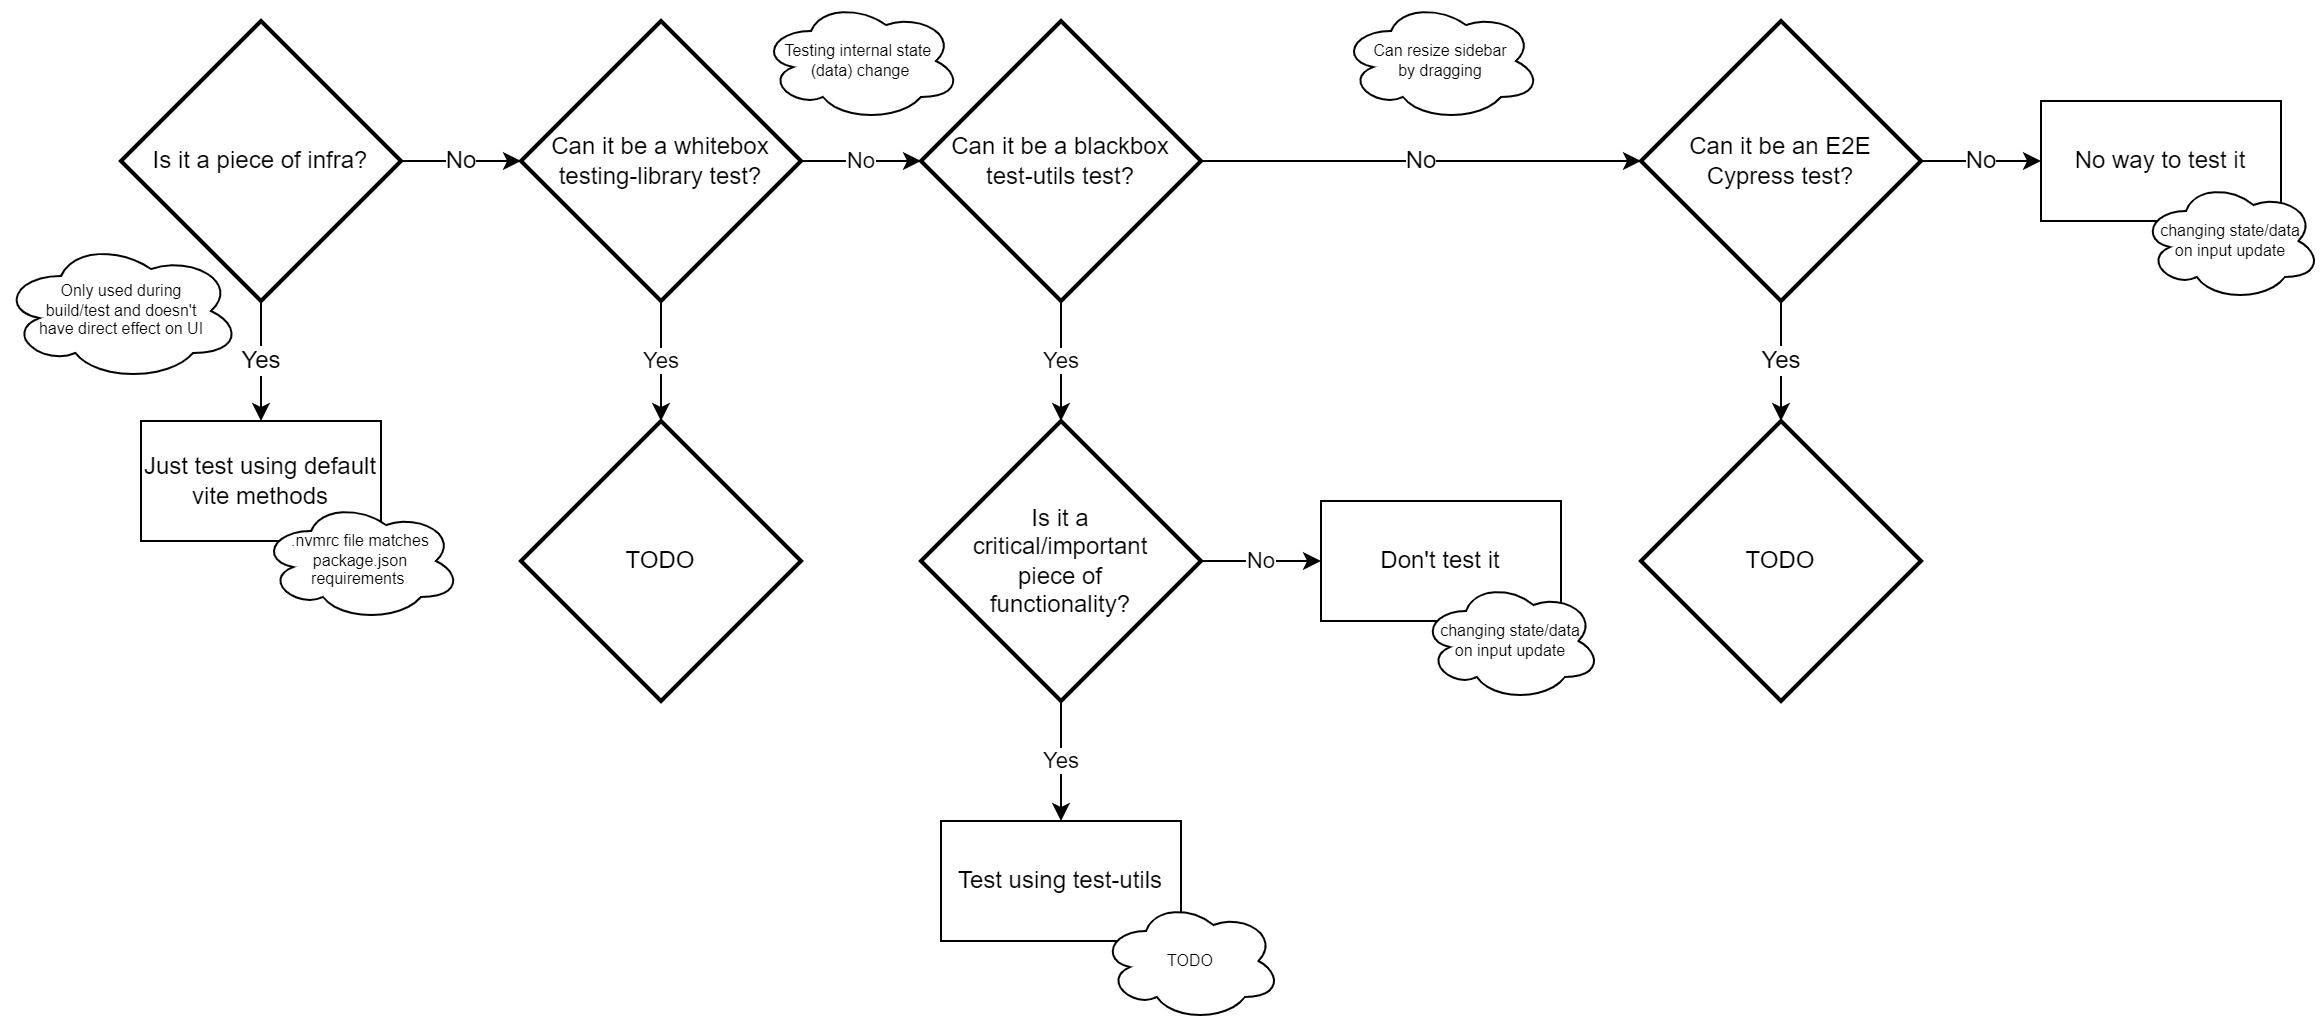

The diagram above was exported from draw.io. Its source (the exported page's mxGraphModel, read from the mxfile embedded in the PNG):
<mxGraphModel dx="1430" dy="775" grid="1" gridSize="10" guides="1" tooltips="1" connect="1" arrows="1" fold="1" page="1" pageScale="1" pageWidth="827" pageHeight="1169" math="0" shadow="0">
  <root>
    <mxCell id="0" />
    <mxCell id="1" parent="0" />
    <mxCell id="cSpMK954YhITzuIPoPlL-4" value="No" style="edgeStyle=orthogonalEdgeStyle;rounded=0;orthogonalLoop=1;jettySize=auto;html=1;" edge="1" parent="1" source="qt-J0WWt7XGZVdpHrlSn-2" target="qt-J0WWt7XGZVdpHrlSn-16">
      <mxGeometry relative="1" as="geometry" />
    </mxCell>
    <mxCell id="qt-J0WWt7XGZVdpHrlSn-2" value="Can it be a whitebox testing-library test?" style="strokeWidth=2;html=1;shape=mxgraph.flowchart.decision;whiteSpace=wrap;" parent="1" vertex="1">
      <mxGeometry x="360" y="200" width="140" height="140" as="geometry" />
    </mxCell>
    <mxCell id="qt-J0WWt7XGZVdpHrlSn-12" value="No" style="edgeStyle=orthogonalEdgeStyle;rounded=0;orthogonalLoop=1;jettySize=auto;html=1;" parent="1" source="qt-J0WWt7XGZVdpHrlSn-9" target="qt-J0WWt7XGZVdpHrlSn-15" edge="1">
      <mxGeometry relative="1" as="geometry">
        <mxPoint x="770" y="490" as="targetPoint" />
        <Array as="points">
          <mxPoint x="770" y="470" />
        </Array>
      </mxGeometry>
    </mxCell>
    <mxCell id="qt-J0WWt7XGZVdpHrlSn-9" value="Is it a critical/important piece of &lt;br&gt;functionality?" style="strokeWidth=2;html=1;shape=mxgraph.flowchart.decision;whiteSpace=wrap;spacingLeft=10;spacingRight=10;" parent="1" vertex="1">
      <mxGeometry x="560" y="400" width="140" height="140" as="geometry" />
    </mxCell>
    <mxCell id="qt-J0WWt7XGZVdpHrlSn-10" value="Testing internal state&amp;nbsp; (data) change" style="ellipse;shape=cloud;whiteSpace=wrap;html=1;spacingTop=0;spacing=2;spacingLeft=4;spacingRight=4;fontSize=8;" parent="1" vertex="1">
      <mxGeometry x="480" y="190" width="100" height="60" as="geometry" />
    </mxCell>
    <mxCell id="qt-J0WWt7XGZVdpHrlSn-15" value="Don't test it" style="rounded=0;whiteSpace=wrap;html=1;" parent="1" vertex="1">
      <mxGeometry x="760" y="440" width="120" height="60" as="geometry" />
    </mxCell>
    <mxCell id="cSpMK954YhITzuIPoPlL-1" value="Yes" style="edgeStyle=orthogonalEdgeStyle;rounded=0;orthogonalLoop=1;jettySize=auto;html=1;entryX=0.5;entryY=0;entryDx=0;entryDy=0;entryPerimeter=0;" edge="1" parent="1" source="qt-J0WWt7XGZVdpHrlSn-16" target="qt-J0WWt7XGZVdpHrlSn-9">
      <mxGeometry relative="1" as="geometry" />
    </mxCell>
    <mxCell id="cSpMK954YhITzuIPoPlL-6" value="&lt;font style=&quot;font-size: 12px;&quot;&gt;No&lt;/font&gt;" style="edgeStyle=orthogonalEdgeStyle;rounded=0;orthogonalLoop=1;jettySize=auto;html=1;fontSize=8;" edge="1" parent="1" source="qt-J0WWt7XGZVdpHrlSn-16" target="cSpMK954YhITzuIPoPlL-5">
      <mxGeometry relative="1" as="geometry" />
    </mxCell>
    <mxCell id="qt-J0WWt7XGZVdpHrlSn-16" value="Can it be a blackbox test-utils test?" style="strokeWidth=2;html=1;shape=mxgraph.flowchart.decision;whiteSpace=wrap;spacingLeft=10;spacingRight=10;" parent="1" vertex="1">
      <mxGeometry x="560" y="200" width="140" height="140" as="geometry" />
    </mxCell>
    <mxCell id="cSpMK954YhITzuIPoPlL-2" value="changing state/data&lt;br style=&quot;font-size: 8px;&quot;&gt;on input update" style="ellipse;shape=cloud;whiteSpace=wrap;html=1;fontSize=8;" vertex="1" parent="1">
      <mxGeometry x="810" y="480" width="90" height="60" as="geometry" />
    </mxCell>
    <mxCell id="cSpMK954YhITzuIPoPlL-9" value="Yes" style="edgeStyle=orthogonalEdgeStyle;rounded=0;orthogonalLoop=1;jettySize=auto;html=1;fontSize=12;" edge="1" parent="1" source="cSpMK954YhITzuIPoPlL-5" target="cSpMK954YhITzuIPoPlL-8">
      <mxGeometry relative="1" as="geometry" />
    </mxCell>
    <mxCell id="cSpMK954YhITzuIPoPlL-12" value="No" style="edgeStyle=orthogonalEdgeStyle;rounded=0;orthogonalLoop=1;jettySize=auto;html=1;fontSize=12;entryX=0;entryY=0.5;entryDx=0;entryDy=0;" edge="1" parent="1" source="cSpMK954YhITzuIPoPlL-5" target="cSpMK954YhITzuIPoPlL-10">
      <mxGeometry relative="1" as="geometry" />
    </mxCell>
    <mxCell id="cSpMK954YhITzuIPoPlL-5" value="Can it be an E2E Cypress test?" style="strokeWidth=2;html=1;shape=mxgraph.flowchart.decision;whiteSpace=wrap;spacingLeft=10;spacingRight=10;" vertex="1" parent="1">
      <mxGeometry x="920" y="200" width="140" height="140" as="geometry" />
    </mxCell>
    <mxCell id="cSpMK954YhITzuIPoPlL-7" value="Can resize sidebar&lt;br&gt;by dragging" style="ellipse;shape=cloud;whiteSpace=wrap;html=1;spacingTop=0;spacing=2;spacingLeft=4;spacingRight=4;fontSize=8;" vertex="1" parent="1">
      <mxGeometry x="770" y="190" width="100" height="60" as="geometry" />
    </mxCell>
    <mxCell id="cSpMK954YhITzuIPoPlL-8" value="TODO" style="strokeWidth=2;html=1;shape=mxgraph.flowchart.decision;whiteSpace=wrap;spacingLeft=10;spacingRight=10;fontSize=12;" vertex="1" parent="1">
      <mxGeometry x="920" y="400" width="140" height="140" as="geometry" />
    </mxCell>
    <mxCell id="cSpMK954YhITzuIPoPlL-10" value="No way to test it" style="rounded=0;whiteSpace=wrap;html=1;" vertex="1" parent="1">
      <mxGeometry x="1120" y="240" width="120" height="60" as="geometry" />
    </mxCell>
    <mxCell id="cSpMK954YhITzuIPoPlL-11" value="changing state/data&lt;br style=&quot;font-size: 8px;&quot;&gt;on input update" style="ellipse;shape=cloud;whiteSpace=wrap;html=1;fontSize=8;" vertex="1" parent="1">
      <mxGeometry x="1170" y="280" width="90" height="60" as="geometry" />
    </mxCell>
    <mxCell id="cSpMK954YhITzuIPoPlL-14" value="No" style="edgeStyle=orthogonalEdgeStyle;rounded=0;orthogonalLoop=1;jettySize=auto;html=1;fontSize=12;" edge="1" parent="1" source="cSpMK954YhITzuIPoPlL-13" target="qt-J0WWt7XGZVdpHrlSn-2">
      <mxGeometry relative="1" as="geometry" />
    </mxCell>
    <mxCell id="cSpMK954YhITzuIPoPlL-16" value="Yes" style="edgeStyle=orthogonalEdgeStyle;rounded=0;orthogonalLoop=1;jettySize=auto;html=1;fontSize=12;" edge="1" parent="1" source="cSpMK954YhITzuIPoPlL-13" target="cSpMK954YhITzuIPoPlL-15">
      <mxGeometry relative="1" as="geometry" />
    </mxCell>
    <mxCell id="cSpMK954YhITzuIPoPlL-13" value="Is it a piece of infra?" style="strokeWidth=2;html=1;shape=mxgraph.flowchart.decision;whiteSpace=wrap;" vertex="1" parent="1">
      <mxGeometry x="160" y="200" width="140" height="140" as="geometry" />
    </mxCell>
    <mxCell id="cSpMK954YhITzuIPoPlL-15" value="Just test using default vite methods" style="rounded=0;whiteSpace=wrap;html=1;fontSize=12;" vertex="1" parent="1">
      <mxGeometry x="170" y="400" width="120" height="60" as="geometry" />
    </mxCell>
    <mxCell id="cSpMK954YhITzuIPoPlL-17" value=".nvmrc file matches package.json&lt;br&gt;requirements&amp;nbsp;" style="ellipse;shape=cloud;whiteSpace=wrap;html=1;spacingTop=0;spacing=2;spacingLeft=4;spacingRight=4;fontSize=8;" vertex="1" parent="1">
      <mxGeometry x="230" y="440" width="100" height="60" as="geometry" />
    </mxCell>
    <mxCell id="cSpMK954YhITzuIPoPlL-18" value="Only used during build/test and doesn't have direct effect on UI" style="ellipse;shape=cloud;whiteSpace=wrap;html=1;spacingTop=0;spacing=2;spacingLeft=13;spacingRight=12;fontSize=8;" vertex="1" parent="1">
      <mxGeometry x="100" y="310" width="120" height="70" as="geometry" />
    </mxCell>
    <mxCell id="cSpMK954YhITzuIPoPlL-19" value="TODO" style="strokeWidth=2;html=1;shape=mxgraph.flowchart.decision;whiteSpace=wrap;spacingLeft=10;spacingRight=10;" vertex="1" parent="1">
      <mxGeometry x="360" y="400" width="140" height="140" as="geometry" />
    </mxCell>
    <mxCell id="cSpMK954YhITzuIPoPlL-20" value="Yes" style="edgeStyle=orthogonalEdgeStyle;rounded=0;orthogonalLoop=1;jettySize=auto;html=1;entryX=0.5;entryY=0;entryDx=0;entryDy=0;entryPerimeter=0;exitX=0.5;exitY=1;exitDx=0;exitDy=0;exitPerimeter=0;" edge="1" parent="1" target="cSpMK954YhITzuIPoPlL-19" source="qt-J0WWt7XGZVdpHrlSn-2">
      <mxGeometry relative="1" as="geometry">
        <mxPoint x="410" y="380" as="sourcePoint" />
      </mxGeometry>
    </mxCell>
    <mxCell id="cSpMK954YhITzuIPoPlL-22" value="Yes" style="edgeStyle=orthogonalEdgeStyle;rounded=0;orthogonalLoop=1;jettySize=auto;html=1;entryX=0.5;entryY=0;entryDx=0;entryDy=0;exitX=0.5;exitY=1;exitDx=0;exitDy=0;exitPerimeter=0;" edge="1" parent="1" target="cSpMK954YhITzuIPoPlL-23" source="qt-J0WWt7XGZVdpHrlSn-9">
      <mxGeometry relative="1" as="geometry">
        <mxPoint x="620" y="570" as="sourcePoint" />
        <mxPoint x="630" y="600" as="targetPoint" />
      </mxGeometry>
    </mxCell>
    <mxCell id="cSpMK954YhITzuIPoPlL-23" value="Test using test-utils" style="rounded=0;whiteSpace=wrap;html=1;" vertex="1" parent="1">
      <mxGeometry x="570" y="600" width="120" height="60" as="geometry" />
    </mxCell>
    <mxCell id="cSpMK954YhITzuIPoPlL-24" value="TODO" style="ellipse;shape=cloud;whiteSpace=wrap;html=1;fontSize=8;" vertex="1" parent="1">
      <mxGeometry x="650" y="640" width="90" height="60" as="geometry" />
    </mxCell>
  </root>
</mxGraphModel>